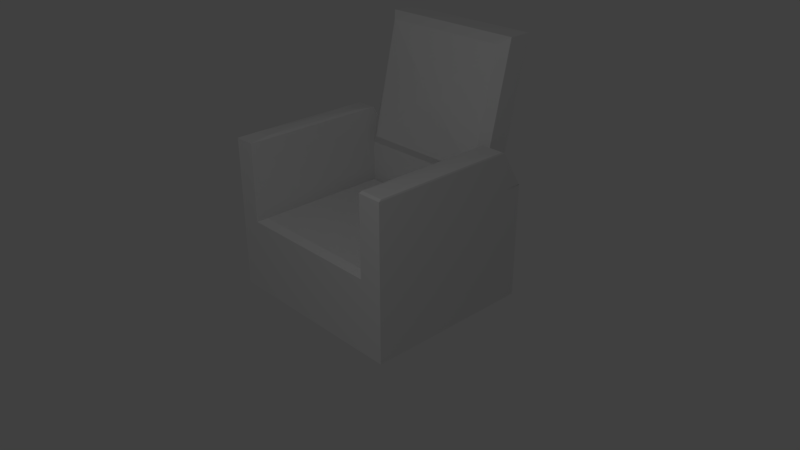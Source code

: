 # Source: Sofa_Diego.blend  (saved by Blender 2.79.0; exported with 4.5.12 LTS)
import bpy
from mathutils import Matrix  # noqa: F401  (used for matrix-valued properties, if any)

bpy.ops.wm.read_factory_settings(use_empty=True)
scene = bpy.context.scene
scene.name = 'Scene'

# ---- collections
col_collection_1 = bpy.data.collections.new('Collection 1'); scene.collection.children.link(col_collection_1)

# ---- materials (node trees are filled in below, after node groups)
mat_sofadiegotm = bpy.data.materials.new('SofaDiegoTM')
mat_sofadiegotm.alpha_threshold = 0.0
mat_sofadiegotm.use_transparent_shadow = False
mat_sofadiegotm.roughness = 0.5
mat_sofadiegotm.line_color = (0.0, 0.0, 0.0, 1.0)

# ---- material node trees

# ---- world
world_world = bpy.data.worlds.new('World'); scene.world = world_world
world_world.color = (0.05088, 0.05088, 0.05088)
world_world.use_sun_shadow = False
world_world.sun_shadow_jitter_overblur = 0.0
world_world.cycles.sampling_method = 'MANUAL'

# ---- cameras
cam_camera = bpy.data.cameras.new('Camera')
cam_camera.clip_end = 100.0
cam_camera.lens = 35.0
cam_camera.sensor_width = 32.0
cam_camera.sensor_height = 18.0
cam_camera.ortho_scale = 7.314
cam_camera.dof.focus_distance = 0.0
cam_camera.dof.aperture_fstop = 128.0

# ---- lights
light_lamp = bpy.data.lights.new('Lamp', 'POINT')
light_lamp.transmission_factor = 0.0
light_lamp.cutoff_distance = 30.0
light_lamp.energy = 100.0
light_lamp.shadow_buffer_clip_start = 1.001
light_lamp.shadow_soft_size = 0.1
light_lamp.shadow_maximum_resolution = 0.006
light_lamp.use_absolute_resolution = True

# ---- meshes
me_cube = bpy.data.meshes.new('Cube')
me_cube.from_pydata([(1.0, 1.0, -0.5561), (1.0, -1.0, -0.5561), (-1.0, -1.0, -0.5561), (-1.0, 1.0, -0.5561), (1.0, 1.0, 0.4373), (1.0, -1.0, 0.4373), (-1.0, -1.0, 0.4373), (-1.0, 1.0, 0.4373), (1.318, 1.0, -0.5561), (1.318, -1.0, -0.5561), (1.318, 1.0, 1.0), (1.318, -1.0, 1.0), (-1.283, -1.0, -0.5561), (-1.283, 1.0, -0.5561), (-1.283, -1.0, 1.0), (-1.283, 1.0, 1.0), (1.0, 1.318, -0.5561), (-1.0, 1.318, -0.5561), (1.0, 1.318, 1.0), (-1.0, 1.318, 1.0), (1.0, 1.0, 1.495), (1.0, -1.0, 1.495), (-1.0, -1.0, 1.495), (-1.0, 1.0, 1.495), (1.318, 1.0, 1.495), (1.318, -1.0, 1.495), (-1.283, -1.0, 1.495), (-1.283, 1.0, 1.495), (1.006, 0.9643, 1.515), (1.006, -0.9643, 1.515), (-1.04, -0.7183, 1.515), (-1.04, 0.7183, 1.515), (1.313, 0.9643, 1.515), (1.313, -0.9643, 1.515), (-1.243, -0.7183, 1.515), (-1.243, 0.7183, 1.515), (1.067, 0.5808, 1.526), (1.067, -0.5808, 1.526), (1.252, 0.5808, 1.526), (1.252, -0.5808, 1.526), (1.141, 0.1141, 1.532), (1.141, -0.1141, 1.532), (1.177, 0.1141, 1.532), (1.177, -0.1141, 1.532), (-1.115, -0.1854, 1.526), (-1.115, 0.1854, 1.526), (-1.168, -0.1854, 1.526), (-1.168, 0.1854, 1.526), (1.0, 1.0, 1.0), (-1.0, 1.0, 1.0), (1.0, 1.318, 1.0), (-1.0, 1.318, 1.0), (1.0, 1.396, 2.751), (-1.0, 1.396, 2.751), (1.0, 1.714, 2.751), (-1.0, 1.714, 2.751), (1.0, 1.31, -0.5561), (1.0, 1.31, 0.4373), (-1.0, 1.31, -0.5561), (-1.0, 1.31, 0.4373), (1.318, 1.31, -0.5561), (1.318, 1.31, 1.0), (-1.283, 1.31, -0.5561), (-1.283, 1.31, 1.0), (1.0, 1.31, 0.9972), (1.318, 1.31, 0.9972), (-1.0, 1.31, 0.9921), (-1.283, 1.31, 0.9921), (0.8778, 0.9322, 1.126), (-0.8778, 0.9322, 1.126), (0.8778, 1.28, 2.662), (-0.8778, 1.28, 2.662), (0.2018, 1.011, 1.73), (-0.2018, 1.011, 1.73), (0.2018, 1.091, 2.083), (-0.2018, 1.091, 2.083), (0.904, 0.904, 0.4906), (0.904, -0.904, 0.4906), (-0.904, 0.904, 0.4906), (-0.904, -0.904, 0.4906), (0.2165, 0.2165, 0.5103), (0.2165, -0.2165, 0.5103), (-0.2165, 0.2165, 0.5103), (-0.2165, -0.2165, 0.5103)], [], [(0, 1, 2, 3), (7, 6, 79, 78), (5, 1, 9, 11), (1, 5, 6, 2), (2, 6, 14, 12), (4, 0, 16, 18), (8, 10, 11, 9), (0, 4, 57, 56), (1, 0, 8, 9), (8, 0, 56, 60), (12, 14, 15, 13), (5, 11, 25, 21), (15, 27, 67, 63), (3, 2, 12, 13), (18, 16, 17, 19), (3, 7, 19, 17), (0, 3, 17, 16), (22, 23, 31, 30), (21, 25, 33, 29), (11, 10, 24, 25), (14, 6, 22, 26), (6, 7, 23, 22), (13, 15, 63, 62), (15, 14, 26, 27), (4, 5, 21, 20), (29, 33, 39, 37), (31, 35, 47, 45), (26, 22, 30, 34), (24, 20, 28, 32), (25, 24, 32, 33), (20, 21, 29, 28), (23, 27, 35, 31), (27, 26, 34, 35), (37, 39, 43, 41), (32, 28, 36, 38), (33, 32, 38, 39), (28, 29, 37, 36), (40, 41, 43, 42), (36, 37, 41, 40), (38, 36, 40, 42), (39, 38, 42, 43), (44, 45, 47, 46), (35, 34, 46, 47), (30, 31, 45, 44), (34, 30, 44, 46), (51, 7, 49), (50, 48, 4), (7, 4, 48, 49), (48, 50, 54, 52), (53, 52, 54, 55), (48, 52, 70, 68), (50, 51, 55, 54), (51, 49, 53, 55), (56, 57, 61, 60), (59, 63, 67, 66), (59, 58, 62, 63), (61, 57, 64, 65), (27, 23, 66, 67), (20, 24, 65, 64), (23, 7, 59, 66), (10, 8, 60, 61), (3, 13, 62, 58), (4, 20, 64, 57), (7, 3, 58, 59), (24, 10, 61, 65), (68, 70, 74, 72), (53, 49, 69, 71), (52, 53, 71, 70), (49, 48, 68, 69), (73, 72, 74, 75), (69, 68, 72, 73), (71, 69, 73, 75), (70, 71, 75, 74), (76, 78, 82, 80), (4, 7, 78, 76), (6, 5, 77, 79), (5, 4, 76, 77), (80, 82, 83, 81), (79, 77, 81, 83), (77, 76, 80, 81), (78, 79, 83, 82)])
_uv = me_cube.uv_layers.new(name='UVMap')
_uv.uv.foreach_set('vector', [0.7303, 0.2066, 0.6916, 0.3584, 0.5805, 0.3712, 0.5004, 0.1762, 0.352, 0.5473, 0.352, 0.3822, 0.3611, 0.3912, 0.361, 0.5382, 0.03829, 0.1428, 0.04882, 0.227, 0.02187, 0.2303, 0.005381, 0.09858, 0.04882, 0.227, 0.03829, 0.1428, 0.2076, 0.1217, 0.2182, 0.2058, 0.2182, 0.2058, 0.2076, 0.1217, 0.2256, 0.07169, 0.2421, 0.2028, 0.7804, 0.1354, 0.7303, 0.2066, 0.7179, 0.1804, 0.7862, 0.08796, 0.7979, 0.2327, 0.851, 0.14, 0.987, 0.1894, 0.9383, 0.3001, 0.7303, 0.2066, 0.7804, 0.1354, 0.7981, 0.15, 0.7595, 0.2089, 0.6916, 0.3584, 0.7303, 0.2066, 0.7492, 0.2302, 0.7064, 0.3627, 0.7492, 0.2302, 0.7303, 0.2066, 0.7595, 0.2089, 0.7632, 0.2246, 0.2421, 0.2028, 0.2256, 0.07169, 0.3846, 0.05804, 0.4129, 0.1795, 0.03829, 0.1428, 0.005381, 0.09858, 0.0001398, 0.0567, 0.02709, 0.05333, 0.3846, 0.05804, 0.3892, 0.01631, 0.406, 0.05654, 0.4061, 0.05706, 0.5004, 0.1762, 0.5805, 0.3712, 0.5554, 0.3819, 0.4802, 0.205, 0.7862, 0.08796, 0.7179, 0.1804, 0.5991, 0.09259, 0.6674, 0.0001398, 0.5004, 0.1762, 0.4586, 0.0754, 0.4632, 0.01542, 0.5245, 0.1467, 0.7303, 0.2066, 0.5004, 0.1762, 0.5245, 0.1467, 0.7179, 0.1804, 0.352, 0.5476, 0.5147, 0.5476, 0.4916, 0.5513, 0.3752, 0.5513, 0.02709, 0.05333, 0.02302, 0.02133, 0.02787, 0.02334, 0.03108, 0.05017, 0.987, 0.1894, 0.851, 0.14, 0.857, 0.1032, 0.9999, 0.1545, 0.2256, 0.07169, 0.2076, 0.1217, 0.1974, 0.03302, 0.2213, 0.03043, 0.2076, 0.1217, 0.03998, 0.141, 0.02976, 0.05235, 0.1974, 0.03302, 0.4129, 0.1795, 0.3846, 0.05804, 0.4061, 0.05706, 0.4377, 0.1736, 0.3846, 0.05804, 0.2256, 0.07169, 0.2213, 0.03043, 0.3892, 0.01631, 0.2076, 0.1217, 0.03829, 0.1428, 0.02709, 0.05333, 0.1964, 0.03213, 0.03108, 0.05017, 0.02787, 0.02334, 0.06015, 0.02495, 0.06195, 0.04083, 0.4916, 0.5513, 0.4915, 0.5678, 0.4484, 0.5617, 0.4484, 0.5574, 0.352, 0.5715, 0.352, 0.5476, 0.3752, 0.5513, 0.3752, 0.5678, 0.1924, 0.0001398, 0.1964, 0.03213, 0.1916, 0.03012, 0.1884, 0.003298, 0.02302, 0.02133, 0.1924, 0.0001398, 0.1884, 0.003298, 0.02787, 0.02334, 0.1964, 0.03213, 0.02709, 0.05333, 0.03108, 0.05017, 0.1916, 0.03012, 0.5147, 0.5476, 0.5147, 0.5715, 0.4915, 0.5678, 0.4916, 0.5513, 0.5147, 0.5715, 0.352, 0.5715, 0.3752, 0.5678, 0.4915, 0.5678, 0.06195, 0.04083, 0.06015, 0.02495, 0.1, 0.02642, 0.1004, 0.02949, 0.1884, 0.003298, 0.1916, 0.03012, 0.1593, 0.02852, 0.1575, 0.01263, 0.02787, 0.02334, 0.1884, 0.003298, 0.1575, 0.01263, 0.06015, 0.02495, 0.1916, 0.03012, 0.03108, 0.05017, 0.06195, 0.04083, 0.1593, 0.02852, 0.1194, 0.02704, 0.1004, 0.02949, 0.1, 0.02642, 0.1191, 0.02398, 0.1593, 0.02852, 0.06195, 0.04083, 0.1004, 0.02949, 0.1194, 0.02704, 0.1575, 0.01263, 0.1593, 0.02852, 0.1194, 0.02704, 0.1191, 0.02398, 0.06015, 0.02495, 0.1575, 0.01263, 0.1191, 0.02398, 0.1, 0.02642, 0.4183, 0.5574, 0.4484, 0.5574, 0.4484, 0.5617, 0.4183, 0.5617, 0.4915, 0.5678, 0.3752, 0.5678, 0.4183, 0.5617, 0.4484, 0.5617, 0.3752, 0.5513, 0.4916, 0.5513, 0.4484, 0.5574, 0.4183, 0.5574, 0.3752, 0.5678, 0.3752, 0.5513, 0.4183, 0.5574, 0.4183, 0.5617, 0.046, 0.7883, 0.0001398, 0.7623, 0.046, 0.7623, 0.046, 0.5734, 0.046, 0.5993, 0.0001399, 0.5993, 0.0001398, 0.7623, 0.0001399, 0.5993, 0.046, 0.5993, 0.046, 0.7623, 0.046, 0.5993, 0.046, 0.5734, 0.1887, 0.5412, 0.1887, 0.5671, 0.1887, 0.7946, 0.3517, 0.7946, 0.3517, 0.8205, 0.1887, 0.8205, 0.6853, 0.3823, 0.6853, 0.5341, 0.6727, 0.5222, 0.672, 0.3945, 0.046, 0.5734, 0.01007, 0.4144, 0.1528, 0.3822, 0.1887, 0.5412, 0.046, 0.7883, 0.046, 0.7623, 0.1887, 0.7946, 0.1887, 0.8205, 0.7595, 0.2089, 0.7981, 0.15, 0.8331, 0.1339, 0.7791, 0.2214, 0.4369, 0.08566, 0.4061, 0.05706, 0.406, 0.05654, 0.4224, 0.05269, 0.4369, 0.08566, 0.4614, 0.1673, 0.4377, 0.1736, 0.4061, 0.05706, 0.8331, 0.1339, 0.7981, 0.15, 0.8192, 0.1246, 0.8333, 0.1336, 0.3892, 0.01631, 0.4144, 0.008659, 0.4224, 0.05269, 0.406, 0.05654, 0.835, 0.09059, 0.857, 0.1032, 0.8333, 0.1336, 0.8192, 0.1246, 0.4144, 0.008659, 0.4586, 0.0754, 0.4369, 0.08566, 0.4224, 0.05269, 0.851, 0.14, 0.7979, 0.2327, 0.7791, 0.2214, 0.8331, 0.1339, 0.5004, 0.1762, 0.4802, 0.205, 0.4511, 0.1938, 0.4614, 0.1673, 0.7804, 0.1354, 0.835, 0.09059, 0.8192, 0.1246, 0.7981, 0.15, 0.4586, 0.0754, 0.5004, 0.1762, 0.4614, 0.1673, 0.4369, 0.08566, 0.857, 0.1032, 0.851, 0.14, 0.8331, 0.1339, 0.8333, 0.1336, 0.672, 0.3945, 0.6727, 0.5222, 0.6178, 0.473, 0.618, 0.4432, 0.5174, 0.5341, 0.5174, 0.3822, 0.5306, 0.3939, 0.5301, 0.5217, 0.6853, 0.5341, 0.5174, 0.5341, 0.5301, 0.5217, 0.6727, 0.5222, 0.5174, 0.3822, 0.6853, 0.3823, 0.672, 0.3945, 0.5306, 0.3939, 0.585, 0.443, 0.618, 0.4432, 0.6178, 0.473, 0.5847, 0.4727, 0.5306, 0.3939, 0.672, 0.3945, 0.618, 0.4432, 0.585, 0.443, 0.5301, 0.5217, 0.5306, 0.3939, 0.585, 0.443, 0.5847, 0.4727, 0.6727, 0.5222, 0.5301, 0.5217, 0.5847, 0.4727, 0.6178, 0.473, 0.508, 0.5383, 0.361, 0.5382, 0.4168, 0.4824, 0.4522, 0.4825, 0.5172, 0.5473, 0.352, 0.5473, 0.361, 0.5382, 0.508, 0.5383, 0.352, 0.3822, 0.5172, 0.3822, 0.5082, 0.3913, 0.3611, 0.3912, 0.5172, 0.3822, 0.5172, 0.5473, 0.508, 0.5383, 0.5082, 0.3913, 0.4522, 0.4825, 0.4168, 0.4824, 0.4169, 0.4469, 0.4524, 0.4471, 0.3611, 0.3912, 0.5082, 0.3913, 0.4524, 0.4471, 0.4169, 0.4469, 0.5082, 0.3913, 0.508, 0.5383, 0.4522, 0.4825, 0.4524, 0.4471, 0.361, 0.5382, 0.3611, 0.3912, 0.4169, 0.4469, 0.4168, 0.4824])
me_cube.materials.append(mat_sofadiegotm)
me_cube.use_remesh_preserve_volume = False
me_cube.use_remesh_preserve_attributes = False
me_cube.use_mirror_vertex_groups = False
me_cube.update()

# ---- objects
ob_cube = bpy.data.objects.new('Cube', me_cube)
ob_lamp = bpy.data.objects.new('Lamp', light_lamp)
ob_camera = bpy.data.objects.new('Camera', cam_camera)

# ---- transforms, parenting, visibility, modifiers, constraints
ob_cube.location = (0.0, 0.0, 0.0)
ob_cube.lock_rotations_4d = False
ob_cube.empty_display_type = 'ARROWS'
ob_cube.lineart.crease_threshold = 0.0
ob_lamp.location = (3.198, -4.812, 5.904)
ob_lamp.rotation_euler = (0.6503, 0.05522, 1.866)
ob_lamp.lock_rotations_4d = False
ob_lamp.empty_display_type = 'ARROWS'
ob_lamp.color = (0.0, 0.0, 0.0, 0.0)
ob_lamp.lineart.crease_threshold = 0.0
ob_camera.location = (7.481, -6.508, 5.344)
ob_camera.rotation_euler = (1.109, 0.0, 0.8149)
ob_camera.lock_rotations_4d = False
ob_camera.empty_display_type = 'ARROWS'
ob_camera.color = (0.0, 0.0, 0.0, 0.0)
ob_camera.display_type = 'WIRE'
ob_camera.lineart.crease_threshold = 0.0

# ---- collection membership
col_collection_1.objects.link(ob_cube)
col_collection_1.objects.link(ob_lamp)
col_collection_1.objects.link(ob_camera)

# ---- scene / render settings (as saved in the file)
scene.camera = ob_camera
scene.frame_start = 1; scene.frame_end = 250; scene.frame_set(1)
scene.render.engine = 'BLENDER_EEVEE_NEXT'
scene.render.resolution_percentage = 50
scene.render.dither_intensity = 0.0
scene.cycles.use_denoising = False
scene.cycles.samples = 128
scene.cycles.sampling_pattern = 'TABULATED_SOBOL'
scene.cycles.use_adaptive_sampling = False
scene.cycles.use_light_tree = False
scene.cycles.blur_glossy = 0.0
scene.cycles.sample_clamp_indirect = 0.0
scene.view_settings.view_transform = 'Standard'
bpy.context.view_layer.update()
